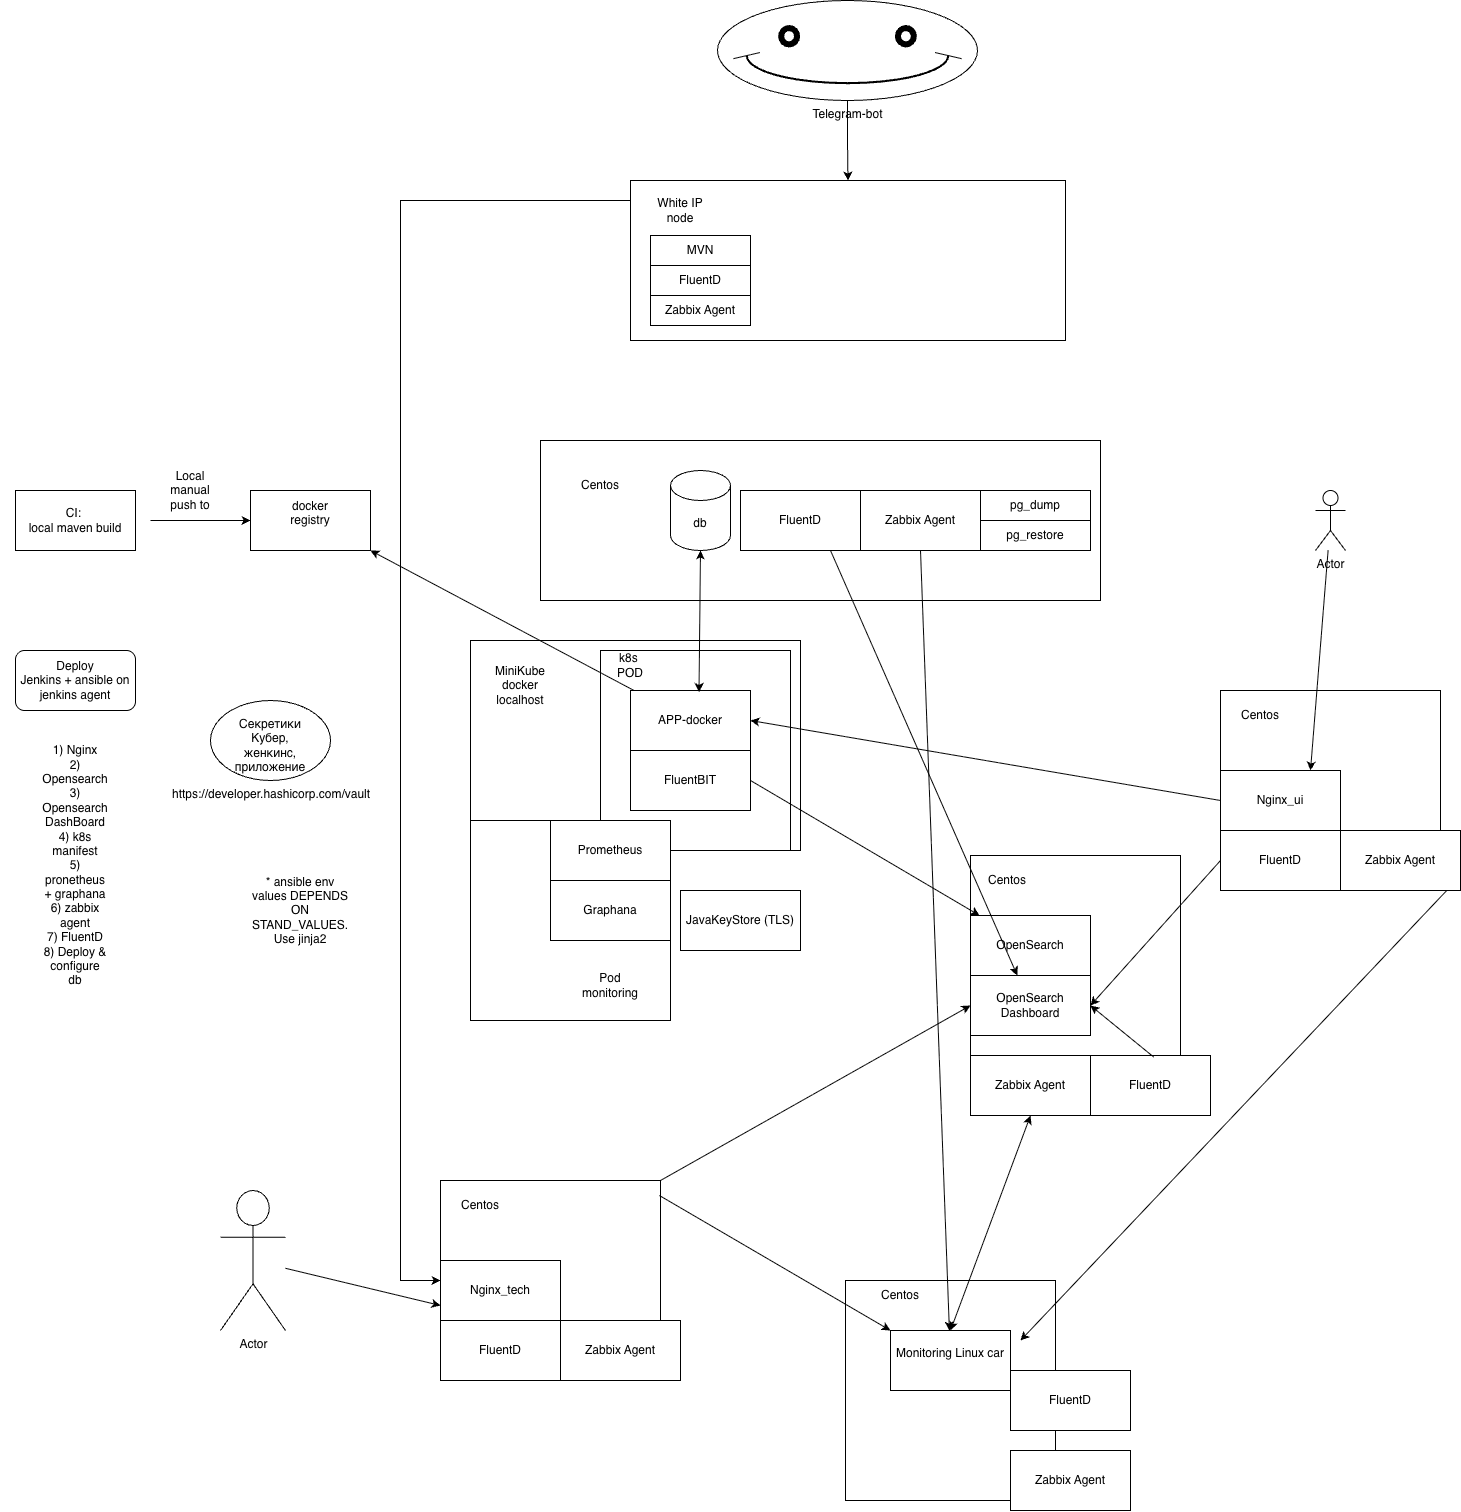

The diagram above was exported from draw.io. Its source (the exported page's mxGraphModel, read from the mxfile embedded in the PNG):
<mxGraphModel dx="3790" dy="1698" grid="1" gridSize="10" guides="1" tooltips="1" connect="1" arrows="1" fold="1" page="1" pageScale="1" pageWidth="827" pageHeight="1169" math="0" shadow="0">
  <root>
    <mxCell id="0" />
    <mxCell id="1" parent="0" />
    <mxCell id="bpd4zjC5DMRjpATF2mKC-1" style="edgeStyle=orthogonalEdgeStyle;rounded=0;orthogonalLoop=1;jettySize=auto;html=1;" parent="1" source="rxmFSUgeUSgKB7-xWEUI-1" target="-bcRZX9ommnIf4YHK3dN-101" edge="1">
      <mxGeometry relative="1" as="geometry">
        <mxPoint x="310" y="1210" as="targetPoint" />
        <Array as="points">
          <mxPoint x="330" y="710" />
          <mxPoint x="330" y="1790" />
        </Array>
      </mxGeometry>
    </mxCell>
    <mxCell id="rxmFSUgeUSgKB7-xWEUI-1" value="" style="rounded=0;whiteSpace=wrap;html=1;" parent="1" vertex="1">
      <mxGeometry x="560" y="690" width="435" height="160" as="geometry" />
    </mxCell>
    <mxCell id="pc7G6TNYB0zBTRuRzCBt-4" value="" style="ellipse;whiteSpace=wrap;html=1;" parent="1" vertex="1">
      <mxGeometry x="140" y="1210" width="120" height="80" as="geometry" />
    </mxCell>
    <mxCell id="-bcRZX9ommnIf4YHK3dN-121" value="" style="rounded=0;whiteSpace=wrap;html=1;" parent="1" vertex="1">
      <mxGeometry x="180" y="1000" width="120" height="60" as="geometry" />
    </mxCell>
    <mxCell id="-bcRZX9ommnIf4YHK3dN-120" value="" style="rounded=0;whiteSpace=wrap;html=1;" parent="1" vertex="1">
      <mxGeometry x="-55" y="1000" width="120" height="60" as="geometry" />
    </mxCell>
    <mxCell id="-bcRZX9ommnIf4YHK3dN-113" value="" style="rounded=0;whiteSpace=wrap;html=1;" parent="1" vertex="1">
      <mxGeometry x="400" y="1150" width="330" height="210" as="geometry" />
    </mxCell>
    <mxCell id="-bcRZX9ommnIf4YHK3dN-108" value="" style="rounded=0;whiteSpace=wrap;html=1;" parent="1" vertex="1">
      <mxGeometry x="775" y="1790" width="210" height="220" as="geometry" />
    </mxCell>
    <mxCell id="-bcRZX9ommnIf4YHK3dN-99" value="" style="rounded=0;whiteSpace=wrap;html=1;" parent="1" vertex="1">
      <mxGeometry x="470" y="950" width="560" height="160" as="geometry" />
    </mxCell>
    <mxCell id="-bcRZX9ommnIf4YHK3dN-74" value="" style="whiteSpace=wrap;html=1;aspect=fixed;" parent="1" vertex="1">
      <mxGeometry x="400" y="1330" width="200" height="200" as="geometry" />
    </mxCell>
    <mxCell id="-bcRZX9ommnIf4YHK3dN-67" value="" style="rounded=0;whiteSpace=wrap;html=1;" parent="1" vertex="1">
      <mxGeometry x="900" y="1365" width="210" height="220" as="geometry" />
    </mxCell>
    <mxCell id="-bcRZX9ommnIf4YHK3dN-62" value="" style="rounded=0;whiteSpace=wrap;html=1;" parent="1" vertex="1">
      <mxGeometry x="530" y="1160" width="190" height="200" as="geometry" />
    </mxCell>
    <mxCell id="-bcRZX9ommnIf4YHK3dN-60" value="APP-docker" style="rounded=0;whiteSpace=wrap;html=1;" parent="1" vertex="1">
      <mxGeometry x="560" y="1200" width="120" height="60" as="geometry" />
    </mxCell>
    <mxCell id="-bcRZX9ommnIf4YHK3dN-61" value="FluentBIT" style="rounded=0;whiteSpace=wrap;html=1;" parent="1" vertex="1">
      <mxGeometry x="560" y="1260" width="120" height="60" as="geometry" />
    </mxCell>
    <mxCell id="-bcRZX9ommnIf4YHK3dN-63" value="k8s&amp;nbsp;&lt;div&gt;POD&lt;/div&gt;" style="text;html=1;align=center;verticalAlign=middle;whiteSpace=wrap;rounded=0;" parent="1" vertex="1">
      <mxGeometry x="530" y="1160" width="60" height="30" as="geometry" />
    </mxCell>
    <mxCell id="-bcRZX9ommnIf4YHK3dN-64" value="" style="endArrow=classic;html=1;rounded=0;exitX=1;exitY=0.5;exitDx=0;exitDy=0;" parent="1" source="-bcRZX9ommnIf4YHK3dN-61" target="-bcRZX9ommnIf4YHK3dN-65" edge="1">
      <mxGeometry width="50" height="50" relative="1" as="geometry">
        <mxPoint x="560" y="1350" as="sourcePoint" />
        <mxPoint x="880" y="1290" as="targetPoint" />
      </mxGeometry>
    </mxCell>
    <mxCell id="-bcRZX9ommnIf4YHK3dN-65" value="OpenSearch" style="rounded=0;whiteSpace=wrap;html=1;" parent="1" vertex="1">
      <mxGeometry x="900" y="1425" width="120" height="60" as="geometry" />
    </mxCell>
    <mxCell id="-bcRZX9ommnIf4YHK3dN-66" value="OpenSearch&lt;br&gt;Dashboard" style="rounded=0;whiteSpace=wrap;html=1;" parent="1" vertex="1">
      <mxGeometry x="900" y="1485" width="120" height="60" as="geometry" />
    </mxCell>
    <mxCell id="-bcRZX9ommnIf4YHK3dN-68" value="Centos" style="text;html=1;align=center;verticalAlign=middle;whiteSpace=wrap;rounded=0;" parent="1" vertex="1">
      <mxGeometry x="907" y="1375" width="60" height="30" as="geometry" />
    </mxCell>
    <mxCell id="-bcRZX9ommnIf4YHK3dN-69" value="Zabbix Agent" style="rounded=0;whiteSpace=wrap;html=1;" parent="1" vertex="1">
      <mxGeometry x="900" y="1565" width="120" height="60" as="geometry" />
    </mxCell>
    <mxCell id="-bcRZX9ommnIf4YHK3dN-70" value="" style="endArrow=classic;startArrow=classic;html=1;rounded=0;entryX=0.5;entryY=1;entryDx=0;entryDy=0;" parent="1" target="-bcRZX9ommnIf4YHK3dN-69" edge="1">
      <mxGeometry width="50" height="50" relative="1" as="geometry">
        <mxPoint x="880" y="1840" as="sourcePoint" />
        <mxPoint x="770" y="1630" as="targetPoint" />
      </mxGeometry>
    </mxCell>
    <mxCell id="-bcRZX9ommnIf4YHK3dN-71" value="Monitoring Linux car&lt;div&gt;&lt;br&gt;&lt;/div&gt;" style="rounded=0;whiteSpace=wrap;html=1;" parent="1" vertex="1">
      <mxGeometry x="820" y="1840" width="120" height="60" as="geometry" />
    </mxCell>
    <mxCell id="-bcRZX9ommnIf4YHK3dN-72" value="Prometheus" style="rounded=0;whiteSpace=wrap;html=1;" parent="1" vertex="1">
      <mxGeometry x="480" y="1330" width="120" height="60" as="geometry" />
    </mxCell>
    <mxCell id="-bcRZX9ommnIf4YHK3dN-73" value="Graphana" style="rounded=0;whiteSpace=wrap;html=1;" parent="1" vertex="1">
      <mxGeometry x="480" y="1390" width="120" height="60" as="geometry" />
    </mxCell>
    <mxCell id="-bcRZX9ommnIf4YHK3dN-75" value="Pod monitoring" style="text;html=1;align=center;verticalAlign=middle;whiteSpace=wrap;rounded=0;" parent="1" vertex="1">
      <mxGeometry x="510" y="1480" width="60" height="30" as="geometry" />
    </mxCell>
    <mxCell id="-bcRZX9ommnIf4YHK3dN-77" value="FluentD" style="rounded=0;whiteSpace=wrap;html=1;" parent="1" vertex="1">
      <mxGeometry x="1020" y="1565" width="120" height="60" as="geometry" />
    </mxCell>
    <mxCell id="-bcRZX9ommnIf4YHK3dN-78" value="" style="endArrow=classic;html=1;rounded=0;exitX=0.443;exitY=0.025;exitDx=0;exitDy=0;exitPerimeter=0;entryX=1;entryY=0.5;entryDx=0;entryDy=0;" parent="1" target="-bcRZX9ommnIf4YHK3dN-66" edge="1">
      <mxGeometry width="50" height="50" relative="1" as="geometry">
        <mxPoint x="1083.1599999999999" y="1566.5" as="sourcePoint" />
        <mxPoint x="850" y="1555" as="targetPoint" />
      </mxGeometry>
    </mxCell>
    <mxCell id="-bcRZX9ommnIf4YHK3dN-79" value="" style="rounded=0;whiteSpace=wrap;html=1;" parent="1" vertex="1">
      <mxGeometry x="1150" y="1200" width="220" height="200" as="geometry" />
    </mxCell>
    <mxCell id="-bcRZX9ommnIf4YHK3dN-80" value="Nginx_ui" style="rounded=0;whiteSpace=wrap;html=1;" parent="1" vertex="1">
      <mxGeometry x="1150" y="1280" width="120" height="60" as="geometry" />
    </mxCell>
    <mxCell id="-bcRZX9ommnIf4YHK3dN-81" value="FluentD" style="rounded=0;whiteSpace=wrap;html=1;" parent="1" vertex="1">
      <mxGeometry x="1150" y="1340" width="120" height="60" as="geometry" />
    </mxCell>
    <mxCell id="-bcRZX9ommnIf4YHK3dN-82" value="" style="endArrow=classic;html=1;rounded=0;entryX=1;entryY=0.5;entryDx=0;entryDy=0;exitX=0;exitY=0.5;exitDx=0;exitDy=0;" parent="1" source="-bcRZX9ommnIf4YHK3dN-81" target="-bcRZX9ommnIf4YHK3dN-66" edge="1">
      <mxGeometry width="50" height="50" relative="1" as="geometry">
        <mxPoint x="720" y="1440" as="sourcePoint" />
        <mxPoint x="770" y="1390" as="targetPoint" />
      </mxGeometry>
    </mxCell>
    <mxCell id="-bcRZX9ommnIf4YHK3dN-83" value="Centos" style="text;html=1;align=center;verticalAlign=middle;whiteSpace=wrap;rounded=0;" parent="1" vertex="1">
      <mxGeometry x="1160" y="1210" width="60" height="30" as="geometry" />
    </mxCell>
    <mxCell id="-bcRZX9ommnIf4YHK3dN-84" value="Actor" style="shape=umlActor;verticalLabelPosition=bottom;verticalAlign=top;html=1;outlineConnect=0;" parent="1" vertex="1">
      <mxGeometry x="1245" y="1000" width="30" height="60" as="geometry" />
    </mxCell>
    <mxCell id="-bcRZX9ommnIf4YHK3dN-85" value="" style="endArrow=classic;html=1;rounded=0;entryX=0.75;entryY=0;entryDx=0;entryDy=0;" parent="1" source="-bcRZX9ommnIf4YHK3dN-84" target="-bcRZX9ommnIf4YHK3dN-80" edge="1">
      <mxGeometry width="50" height="50" relative="1" as="geometry">
        <mxPoint x="720" y="1380" as="sourcePoint" />
        <mxPoint x="770" y="1330" as="targetPoint" />
      </mxGeometry>
    </mxCell>
    <mxCell id="-bcRZX9ommnIf4YHK3dN-86" value="" style="endArrow=classic;html=1;rounded=0;entryX=1;entryY=0.5;entryDx=0;entryDy=0;exitX=0;exitY=0.5;exitDx=0;exitDy=0;" parent="1" source="-bcRZX9ommnIf4YHK3dN-80" target="-bcRZX9ommnIf4YHK3dN-60" edge="1">
      <mxGeometry width="50" height="50" relative="1" as="geometry">
        <mxPoint x="720" y="1530" as="sourcePoint" />
        <mxPoint x="770" y="1480" as="targetPoint" />
      </mxGeometry>
    </mxCell>
    <mxCell id="-bcRZX9ommnIf4YHK3dN-88" value="db" style="shape=cylinder3;whiteSpace=wrap;html=1;boundedLbl=1;backgroundOutline=1;size=15;" parent="1" vertex="1">
      <mxGeometry x="600" y="980" width="60" height="80" as="geometry" />
    </mxCell>
    <mxCell id="-bcRZX9ommnIf4YHK3dN-89" value="" style="endArrow=classic;startArrow=classic;html=1;rounded=0;entryX=0.5;entryY=1;entryDx=0;entryDy=0;entryPerimeter=0;exitX=0.571;exitY=0.025;exitDx=0;exitDy=0;exitPerimeter=0;" parent="1" source="-bcRZX9ommnIf4YHK3dN-60" target="-bcRZX9ommnIf4YHK3dN-88" edge="1">
      <mxGeometry width="50" height="50" relative="1" as="geometry">
        <mxPoint x="720" y="1330" as="sourcePoint" />
        <mxPoint x="770" y="1280" as="targetPoint" />
      </mxGeometry>
    </mxCell>
    <mxCell id="-bcRZX9ommnIf4YHK3dN-90" value="Zabbix Agent" style="rounded=0;whiteSpace=wrap;html=1;" parent="1" vertex="1">
      <mxGeometry x="1270" y="1340" width="120" height="60" as="geometry" />
    </mxCell>
    <mxCell id="-bcRZX9ommnIf4YHK3dN-91" value="" style="endArrow=classic;html=1;rounded=0;exitX=0.882;exitY=1.007;exitDx=0;exitDy=0;exitPerimeter=0;" parent="1" source="-bcRZX9ommnIf4YHK3dN-90" edge="1">
      <mxGeometry width="50" height="50" relative="1" as="geometry">
        <mxPoint x="720" y="1590" as="sourcePoint" />
        <mxPoint x="950" y="1850" as="targetPoint" />
      </mxGeometry>
    </mxCell>
    <mxCell id="-bcRZX9ommnIf4YHK3dN-92" value="FluentD" style="rounded=0;whiteSpace=wrap;html=1;" parent="1" vertex="1">
      <mxGeometry x="670" y="1000" width="120" height="60" as="geometry" />
    </mxCell>
    <mxCell id="-bcRZX9ommnIf4YHK3dN-93" value="Zabbix Agent" style="rounded=0;whiteSpace=wrap;html=1;" parent="1" vertex="1">
      <mxGeometry x="790" y="1000" width="120" height="60" as="geometry" />
    </mxCell>
    <mxCell id="-bcRZX9ommnIf4YHK3dN-94" value="" style="endArrow=classic;html=1;rounded=0;exitX=0.75;exitY=1;exitDx=0;exitDy=0;" parent="1" source="-bcRZX9ommnIf4YHK3dN-92" target="-bcRZX9ommnIf4YHK3dN-66" edge="1">
      <mxGeometry width="50" height="50" relative="1" as="geometry">
        <mxPoint x="720" y="1320" as="sourcePoint" />
        <mxPoint x="790" y="1140" as="targetPoint" />
      </mxGeometry>
    </mxCell>
    <mxCell id="-bcRZX9ommnIf4YHK3dN-95" value="" style="endArrow=classic;html=1;rounded=0;exitX=0.5;exitY=1;exitDx=0;exitDy=0;" parent="1" source="-bcRZX9ommnIf4YHK3dN-93" target="-bcRZX9ommnIf4YHK3dN-71" edge="1">
      <mxGeometry width="50" height="50" relative="1" as="geometry">
        <mxPoint x="720" y="1320" as="sourcePoint" />
        <mxPoint x="850" y="1130" as="targetPoint" />
      </mxGeometry>
    </mxCell>
    <mxCell id="-bcRZX9ommnIf4YHK3dN-96" value="Deploy&lt;div&gt;Jenkins + ansible on jenkins agent&lt;/div&gt;" style="rounded=1;whiteSpace=wrap;html=1;" parent="1" vertex="1">
      <mxGeometry x="-55" y="1160" width="120" height="60" as="geometry" />
    </mxCell>
    <mxCell id="-bcRZX9ommnIf4YHK3dN-97" value="1) Nginx&lt;div&gt;2) Opensearch&lt;/div&gt;&lt;div&gt;3) Opensearch DashBoard&lt;/div&gt;&lt;div&gt;4) k8s manifest&lt;/div&gt;&lt;div&gt;5) pronetheus + graphana&lt;br&gt;6) zabbix agent&lt;/div&gt;&lt;div&gt;7) FluentD&lt;/div&gt;&lt;div&gt;8) Deploy &amp;amp; configure db&lt;/div&gt;" style="text;html=1;align=center;verticalAlign=middle;whiteSpace=wrap;rounded=0;" parent="1" vertex="1">
      <mxGeometry x="-25" y="1360" width="60" height="30" as="geometry" />
    </mxCell>
    <mxCell id="-bcRZX9ommnIf4YHK3dN-100" value="Centos" style="text;html=1;align=center;verticalAlign=middle;whiteSpace=wrap;rounded=0;" parent="1" vertex="1">
      <mxGeometry x="500" y="980" width="60" height="30" as="geometry" />
    </mxCell>
    <mxCell id="-bcRZX9ommnIf4YHK3dN-101" value="" style="rounded=0;whiteSpace=wrap;html=1;" parent="1" vertex="1">
      <mxGeometry x="370" y="1690" width="220" height="200" as="geometry" />
    </mxCell>
    <mxCell id="-bcRZX9ommnIf4YHK3dN-102" value="Nginx_tech" style="rounded=0;whiteSpace=wrap;html=1;" parent="1" vertex="1">
      <mxGeometry x="370" y="1770" width="120" height="60" as="geometry" />
    </mxCell>
    <mxCell id="-bcRZX9ommnIf4YHK3dN-103" value="FluentD" style="rounded=0;whiteSpace=wrap;html=1;" parent="1" vertex="1">
      <mxGeometry x="370" y="1830" width="120" height="60" as="geometry" />
    </mxCell>
    <mxCell id="-bcRZX9ommnIf4YHK3dN-104" value="Centos" style="text;html=1;align=center;verticalAlign=middle;whiteSpace=wrap;rounded=0;" parent="1" vertex="1">
      <mxGeometry x="380" y="1700" width="60" height="30" as="geometry" />
    </mxCell>
    <mxCell id="-bcRZX9ommnIf4YHK3dN-105" value="Zabbix Agent" style="rounded=0;whiteSpace=wrap;html=1;" parent="1" vertex="1">
      <mxGeometry x="490" y="1830" width="120" height="60" as="geometry" />
    </mxCell>
    <mxCell id="-bcRZX9ommnIf4YHK3dN-106" value="" style="endArrow=classic;html=1;rounded=0;exitX=1;exitY=0;exitDx=0;exitDy=0;entryX=0;entryY=0.5;entryDx=0;entryDy=0;" parent="1" source="-bcRZX9ommnIf4YHK3dN-101" target="-bcRZX9ommnIf4YHK3dN-66" edge="1">
      <mxGeometry width="50" height="50" relative="1" as="geometry">
        <mxPoint x="740" y="1630" as="sourcePoint" />
        <mxPoint x="790" y="1580" as="targetPoint" />
      </mxGeometry>
    </mxCell>
    <mxCell id="-bcRZX9ommnIf4YHK3dN-107" value="" style="endArrow=classic;html=1;rounded=0;exitX=0.995;exitY=0.075;exitDx=0;exitDy=0;exitPerimeter=0;entryX=0;entryY=0;entryDx=0;entryDy=0;" parent="1" source="-bcRZX9ommnIf4YHK3dN-101" target="-bcRZX9ommnIf4YHK3dN-71" edge="1">
      <mxGeometry width="50" height="50" relative="1" as="geometry">
        <mxPoint x="740" y="1630" as="sourcePoint" />
        <mxPoint x="790" y="1580" as="targetPoint" />
      </mxGeometry>
    </mxCell>
    <mxCell id="-bcRZX9ommnIf4YHK3dN-109" value="FluentD" style="rounded=0;whiteSpace=wrap;html=1;" parent="1" vertex="1">
      <mxGeometry x="940" y="1880" width="120" height="60" as="geometry" />
    </mxCell>
    <mxCell id="-bcRZX9ommnIf4YHK3dN-110" value="Zabbix Agent" style="rounded=0;whiteSpace=wrap;html=1;" parent="1" vertex="1">
      <mxGeometry x="940" y="1960" width="120" height="60" as="geometry" />
    </mxCell>
    <mxCell id="-bcRZX9ommnIf4YHK3dN-111" value="Centos" style="text;html=1;align=center;verticalAlign=middle;whiteSpace=wrap;rounded=0;" parent="1" vertex="1">
      <mxGeometry x="800" y="1790" width="60" height="30" as="geometry" />
    </mxCell>
    <mxCell id="-bcRZX9ommnIf4YHK3dN-114" value="MiniKube&lt;div&gt;docker localhost&lt;/div&gt;" style="text;html=1;align=center;verticalAlign=middle;whiteSpace=wrap;rounded=0;" parent="1" vertex="1">
      <mxGeometry x="420" y="1180" width="60" height="30" as="geometry" />
    </mxCell>
    <mxCell id="-bcRZX9ommnIf4YHK3dN-115" value="Actor" style="shape=umlActor;verticalLabelPosition=bottom;verticalAlign=top;html=1;outlineConnect=0;" parent="1" vertex="1">
      <mxGeometry x="150" y="1700" width="65" height="140" as="geometry" />
    </mxCell>
    <mxCell id="-bcRZX9ommnIf4YHK3dN-116" value="" style="endArrow=classic;html=1;rounded=0;entryX=0;entryY=0.75;entryDx=0;entryDy=0;" parent="1" source="-bcRZX9ommnIf4YHK3dN-115" target="-bcRZX9ommnIf4YHK3dN-102" edge="1">
      <mxGeometry width="50" height="50" relative="1" as="geometry">
        <mxPoint x="690" y="1610" as="sourcePoint" />
        <mxPoint x="740" y="1560" as="targetPoint" />
      </mxGeometry>
    </mxCell>
    <mxCell id="-bcRZX9ommnIf4YHK3dN-117" value="CI:&amp;nbsp;&lt;br&gt;local maven build" style="text;html=1;align=center;verticalAlign=middle;whiteSpace=wrap;rounded=0;" parent="1" vertex="1">
      <mxGeometry x="-70" y="995" width="150" height="70" as="geometry" />
    </mxCell>
    <mxCell id="-bcRZX9ommnIf4YHK3dN-118" value="docker registry&lt;div&gt;&lt;br&gt;&lt;/div&gt;" style="text;html=1;align=center;verticalAlign=middle;whiteSpace=wrap;rounded=0;" parent="1" vertex="1">
      <mxGeometry x="210" y="1015" width="60" height="30" as="geometry" />
    </mxCell>
    <mxCell id="-bcRZX9ommnIf4YHK3dN-123" value="" style="endArrow=classic;html=1;rounded=0;exitX=1;exitY=0.5;exitDx=0;exitDy=0;entryX=0;entryY=0.5;entryDx=0;entryDy=0;" parent="1" source="-bcRZX9ommnIf4YHK3dN-117" target="-bcRZX9ommnIf4YHK3dN-121" edge="1">
      <mxGeometry width="50" height="50" relative="1" as="geometry">
        <mxPoint x="280" y="1460" as="sourcePoint" />
        <mxPoint x="330" y="1410" as="targetPoint" />
      </mxGeometry>
    </mxCell>
    <mxCell id="-bcRZX9ommnIf4YHK3dN-125" value="Local manual push to" style="text;html=1;align=center;verticalAlign=middle;whiteSpace=wrap;rounded=0;" parent="1" vertex="1">
      <mxGeometry x="90" y="985" width="60" height="30" as="geometry" />
    </mxCell>
    <mxCell id="-bcRZX9ommnIf4YHK3dN-126" value="" style="endArrow=classic;html=1;rounded=0;entryX=1;entryY=1;entryDx=0;entryDy=0;" parent="1" source="-bcRZX9ommnIf4YHK3dN-60" target="-bcRZX9ommnIf4YHK3dN-121" edge="1">
      <mxGeometry width="50" height="50" relative="1" as="geometry">
        <mxPoint x="150" y="1170" as="sourcePoint" />
        <mxPoint x="200" y="1120" as="targetPoint" />
      </mxGeometry>
    </mxCell>
    <mxCell id="-bcRZX9ommnIf4YHK3dN-127" value="* ansible env values DEPENDS ON STAND_VALUES. Use jinja2" style="text;html=1;align=center;verticalAlign=middle;whiteSpace=wrap;rounded=0;" parent="1" vertex="1">
      <mxGeometry x="200" y="1405" width="60" height="30" as="geometry" />
    </mxCell>
    <UserObject label="https://developer.hashicorp.com/vault" link="https://developer.hashicorp.com/vault" id="pc7G6TNYB0zBTRuRzCBt-1">
      <mxCell style="text;whiteSpace=wrap;" parent="1" vertex="1">
        <mxGeometry x="100" y="1290" width="230" height="40" as="geometry" />
      </mxCell>
    </UserObject>
    <mxCell id="pc7G6TNYB0zBTRuRzCBt-2" value="Секретики&lt;br&gt;Кубер, женкинс, приложение" style="text;html=1;whiteSpace=wrap;strokeColor=none;fillColor=none;align=center;verticalAlign=middle;rounded=0;" parent="1" vertex="1">
      <mxGeometry x="170" y="1240" width="60" height="30" as="geometry" />
    </mxCell>
    <mxCell id="rxmFSUgeUSgKB7-xWEUI-2" value="White IP node" style="text;html=1;whiteSpace=wrap;strokeColor=none;fillColor=none;align=center;verticalAlign=middle;rounded=0;" parent="1" vertex="1">
      <mxGeometry x="580" y="705" width="60" height="30" as="geometry" />
    </mxCell>
    <mxCell id="rxmFSUgeUSgKB7-xWEUI-4" value="MVN" style="rounded=0;whiteSpace=wrap;html=1;" parent="1" vertex="1">
      <mxGeometry x="580" y="745" width="100" height="30" as="geometry" />
    </mxCell>
    <mxCell id="rxmFSUgeUSgKB7-xWEUI-10" value="FluentD" style="rounded=0;whiteSpace=wrap;html=1;" parent="1" vertex="1">
      <mxGeometry x="580" y="775" width="100" height="30" as="geometry" />
    </mxCell>
    <mxCell id="rxmFSUgeUSgKB7-xWEUI-11" value="Zabbix Agent" style="rounded=0;whiteSpace=wrap;html=1;" parent="1" vertex="1">
      <mxGeometry x="580" y="805" width="100" height="30" as="geometry" />
    </mxCell>
    <mxCell id="rxmFSUgeUSgKB7-xWEUI-19" style="edgeStyle=orthogonalEdgeStyle;rounded=0;orthogonalLoop=1;jettySize=auto;html=1;" parent="1" source="rxmFSUgeUSgKB7-xWEUI-16" target="rxmFSUgeUSgKB7-xWEUI-1" edge="1">
      <mxGeometry relative="1" as="geometry" />
    </mxCell>
    <mxCell id="rxmFSUgeUSgKB7-xWEUI-16" value="Telegram-bot&lt;div&gt;&lt;br&gt;&lt;/div&gt;" style="verticalLabelPosition=bottom;verticalAlign=top;html=1;shape=mxgraph.basic.smiley" parent="1" vertex="1">
      <mxGeometry x="647" y="510" width="260" height="100" as="geometry" />
    </mxCell>
    <mxCell id="kiYP-ZSzkKLJ5z3ouGvI-1" value="pg_dump" style="rounded=0;whiteSpace=wrap;html=1;" parent="1" vertex="1">
      <mxGeometry x="910" y="1000" width="110" height="30" as="geometry" />
    </mxCell>
    <mxCell id="kiYP-ZSzkKLJ5z3ouGvI-2" value="pg_restore" style="rounded=0;whiteSpace=wrap;html=1;" parent="1" vertex="1">
      <mxGeometry x="910" y="1030" width="110" height="30" as="geometry" />
    </mxCell>
    <mxCell id="TL_Djx1T3vG-fspi3fid-1" value="JavaKeyStore (TLS)" style="rounded=0;whiteSpace=wrap;html=1;" parent="1" vertex="1">
      <mxGeometry x="610" y="1400" width="120" height="60" as="geometry" />
    </mxCell>
  </root>
</mxGraphModel>